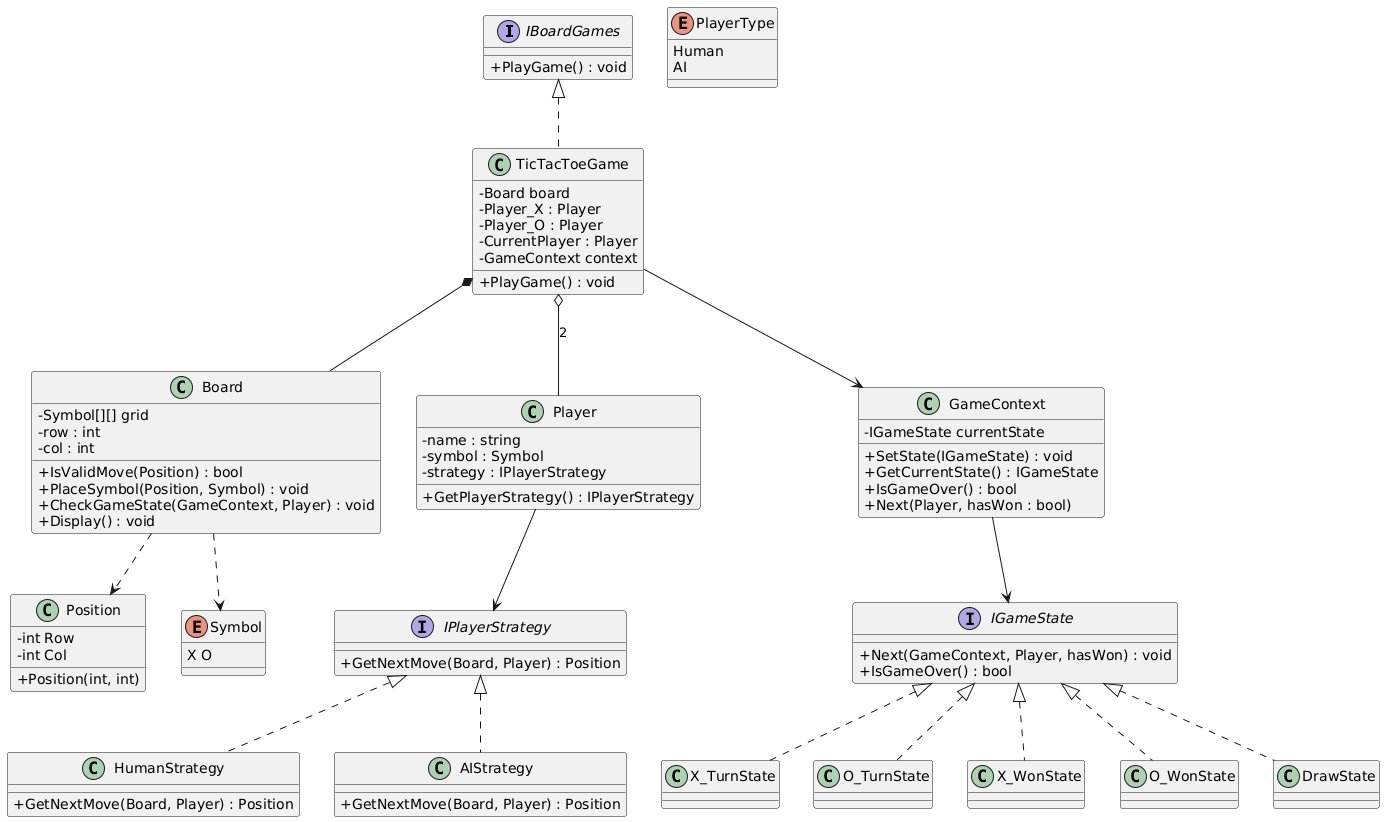

The diagram above was rendered by PlantUML. Its source (embedded in the PNG):
@startuml
' Class diagram for TicTacToeV2 - generated from project files list

skinparam classAttributeIconSize 0

interface IBoardGames {
  + PlayGame() : void
}

class TicTacToeGame {
  - Board board
  - Player_X : Player
  - Player_O : Player
  - CurrentPlayer : Player
  - GameContext context
  + PlayGame() : void
}
IBoardGames <|.. TicTacToeGame

class Board {
  - Symbol[][] grid
  - row : int
  - col : int
  + IsValidMove(Position) : bool
  + PlaceSymbol(Position, Symbol) : void
  + CheckGameState(GameContext, Player) : void
  + Display() : void
}

class Player {
  - name : string
  - symbol : Symbol
  - strategy : IPlayerStrategy
  + GetPlayerStrategy() : IPlayerStrategy
}

enum PlayerType {
  Human
  AI
}

interface IPlayerStrategy {
  + GetNextMove(Board, Player) : Position
}

class HumanStrategy {
  + GetNextMove(Board, Player) : Position 
}
class AIStrategy {
  + GetNextMove(Board, Player) : Position
}
IPlayerStrategy <|.. HumanStrategy
IPlayerStrategy <|.. AIStrategy

class Position {
  - int Row
  - int Col
  + Position(int, int)
}

enum Symbol {
  X O
}

class GameContext {
  - IGameState currentState
  + SetState(IGameState) : void
  + GetCurrentState() : IGameState
  + IsGameOver() : bool
  + Next(Player, hasWon : bool)
}

interface IGameState {
  + Next(GameContext, Player, hasWon) : void
  + IsGameOver() : bool
}

class X_TurnState
class O_TurnState
class X_WonState
class O_WonState
class DrawState
IGameState <|.. X_TurnState
IGameState <|.. O_TurnState
IGameState <|.. X_WonState
IGameState <|.. O_WonState
IGameState <|.. DrawState

' Relationships
TicTacToeGame *-- Board
TicTacToeGame o-- Player : "2"
TicTacToeGame --> GameContext
Player --> IPlayerStrategy
GameContext --> IGameState
Board ..> Position
Board ..> Symbol
@enduml